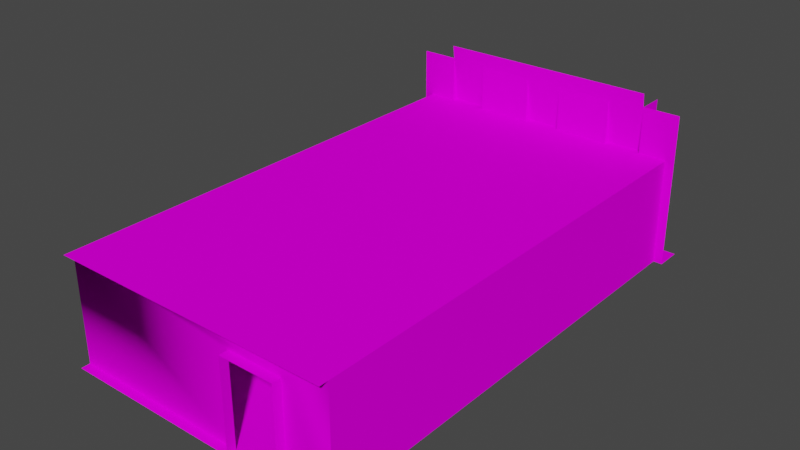 # Source: room1StorageLcz.blend  (saved by Blender 2.90.8; exported with 4.5.12 LTS)
import bpy
from mathutils import Matrix  # noqa: F401  (used for matrix-valued properties, if any)

bpy.ops.wm.read_factory_settings(use_empty=True)
scene = bpy.context.scene
scene.name = 'Scene'

# ---- collections
col_collection = bpy.data.collections.new('Collection'); scene.collection.children.link(col_collection)

# ---- images (referenced by path relative to the original .blend; pixels are not part of the script)
import os
ASSET_DIR = os.environ.get("B2B_ASSET_DIR", "")  # directory of the original .blend (textures are referenced by path, not embedded)
HERE = os.path.dirname(os.path.abspath(__file__))  # packed textures are extracted next to this script under _unpacked/

def load_image(name, relpath, width, height, colorspace="sRGB"):
    """Load a texture the original file referenced (path relative to the .blend, or extracted next to this script)."""
    p = next((c for c in (os.path.join(HERE, relpath), os.path.join(ASSET_DIR, relpath)) if relpath and os.path.exists(c)), "")
    if p:
        img = bpy.data.images.load(p, check_existing=True)
        img.name = name
    else:  # same state as the original file: an image datablock whose file is absent (Cycles renders it pink)
        img = bpy.data.images.new(name, width, height)
        img.source = "FILE"
        img.filepath = "//" + (relpath or name)
    img.colorspace_settings.name = colorspace
    return img
img_concretefloor_jpg = load_image('concretefloor.jpg', 'concretefloor.jpg', 1024, 1024, 'sRGB')
img_whitewall_jpg_001 = load_image('whitewall.jpg.001', 'whitewall.jpg', 1024, 1024, 'sRGB')
img_dirtymetal_jpg_001 = load_image('dirtymetal.jpg.001', 'dirtymetal.jpg', 1024, 1024, 'sRGB')
img_misc_jpg_001 = load_image('misc.jpg.001', 'misc.jpg', 1024, 1024, 'sRGB')
img_metal_jpg_001 = load_image('metal.jpg.001', 'metal.jpg', 1024, 1024, 'sRGB')

# ---- materials (node trees are filled in below, after node groups)
mat_drawnmesh0 = bpy.data.materials.new('drawnmesh0')
mat_drawnmesh0.use_transparent_shadow = False
mat_drawnmesh0.diffuse_color = (0.7529, 0.7529, 0.7529, 1.0)
mat_drawnmesh0.roughness = 0.7892
mat_drawnmesh0.specular_intensity = 0.0
mat_drawnmesh1 = bpy.data.materials.new('drawnmesh1')
mat_drawnmesh1.use_transparent_shadow = False
mat_drawnmesh1.diffuse_color = (0.7529, 0.7529, 0.7529, 1.0)
mat_drawnmesh1.roughness = 0.7892
mat_drawnmesh1.specular_intensity = 0.0
mat_drawnmesh2 = bpy.data.materials.new('drawnmesh2')
mat_drawnmesh2.use_transparent_shadow = False
mat_drawnmesh2.diffuse_color = (0.7529, 0.7529, 0.7529, 1.0)
mat_drawnmesh2.roughness = 0.7892
mat_drawnmesh2.specular_intensity = 0.0
mat_drawnmesh3 = bpy.data.materials.new('drawnmesh3')
mat_drawnmesh3.use_transparent_shadow = False
mat_drawnmesh3.diffuse_color = (0.7529, 0.7529, 0.7529, 1.0)
mat_drawnmesh3.roughness = 0.7892
mat_drawnmesh3.specular_intensity = 0.0
mat_drawnmesh4 = bpy.data.materials.new('drawnmesh4')
mat_drawnmesh4.use_transparent_shadow = False

# ---- material node trees
mat_drawnmesh0.use_nodes = True; mat_drawnmesh0.node_tree.nodes.clear()
_N = mat_drawnmesh0.node_tree.nodes; _L = mat_drawnmesh0.node_tree.links
n0 = _N.new('ShaderNodeBsdfPrincipled'); n0.name = 'Principled BSDF'; n0.location = (10, 300)
n0.distribution = 'GGX'
n0.subsurface_method = 'BURLEY'
n0.inputs[2].default_value = 0.7892
n0.inputs[3].default_value = 1.45
n0.inputs[13].default_value = 0.0
n0.inputs[27].default_value = (0.0, 0.0, 0.0, 1.0)
n0.inputs[28].default_value = 1.0
n1 = _N.new('ShaderNodeOutputMaterial'); n1.name = 'Material Output'; n1.location = (300, 300)
n2 = _N.new('ShaderNodeTexImage'); n2.name = 'Image Texture'; n2.location = (-300, 600)
n2.image = img_concretefloor_jpg
_L.new(n0.outputs[0], n1.inputs[0])
_L.new(n2.outputs[0], n0.inputs[0])
n1.is_active_output = True
mat_drawnmesh1.use_nodes = True; mat_drawnmesh1.node_tree.nodes.clear()
_N = mat_drawnmesh1.node_tree.nodes; _L = mat_drawnmesh1.node_tree.links
n0 = _N.new('ShaderNodeBsdfPrincipled'); n0.name = 'Principled BSDF'; n0.location = (10, 300)
n0.distribution = 'GGX'
n0.subsurface_method = 'BURLEY'
n0.inputs[2].default_value = 0.7892
n0.inputs[3].default_value = 1.45
n0.inputs[13].default_value = 0.0
n0.inputs[27].default_value = (0.0, 0.0, 0.0, 1.0)
n0.inputs[28].default_value = 1.0
n1 = _N.new('ShaderNodeOutputMaterial'); n1.name = 'Material Output'; n1.location = (300, 300)
n2 = _N.new('ShaderNodeTexImage'); n2.name = 'Image Texture'; n2.location = (-300, 600)
n2.image = img_whitewall_jpg_001
_L.new(n0.outputs[0], n1.inputs[0])
_L.new(n2.outputs[0], n0.inputs[0])
n1.is_active_output = True
mat_drawnmesh2.use_nodes = True; mat_drawnmesh2.node_tree.nodes.clear()
_N = mat_drawnmesh2.node_tree.nodes; _L = mat_drawnmesh2.node_tree.links
n0 = _N.new('ShaderNodeBsdfPrincipled'); n0.name = 'Principled BSDF'; n0.location = (10, 300)
n0.distribution = 'GGX'
n0.subsurface_method = 'BURLEY'
n0.inputs[2].default_value = 0.7892
n0.inputs[3].default_value = 1.45
n0.inputs[13].default_value = 0.0
n0.inputs[27].default_value = (0.0, 0.0, 0.0, 1.0)
n0.inputs[28].default_value = 1.0
n1 = _N.new('ShaderNodeOutputMaterial'); n1.name = 'Material Output'; n1.location = (300, 300)
n2 = _N.new('ShaderNodeTexImage'); n2.name = 'Image Texture'; n2.location = (-300, 600)
n2.image = img_dirtymetal_jpg_001
_L.new(n0.outputs[0], n1.inputs[0])
_L.new(n2.outputs[0], n0.inputs[0])
n1.is_active_output = True
mat_drawnmesh3.use_nodes = True; mat_drawnmesh3.node_tree.nodes.clear()
_N = mat_drawnmesh3.node_tree.nodes; _L = mat_drawnmesh3.node_tree.links
n0 = _N.new('ShaderNodeBsdfPrincipled'); n0.name = 'Principled BSDF'; n0.location = (10, 300)
n0.distribution = 'GGX'
n0.subsurface_method = 'BURLEY'
n0.inputs[2].default_value = 0.7892
n0.inputs[3].default_value = 1.45
n0.inputs[13].default_value = 0.0
n0.inputs[27].default_value = (0.0, 0.0, 0.0, 1.0)
n0.inputs[28].default_value = 1.0
n1 = _N.new('ShaderNodeOutputMaterial'); n1.name = 'Material Output'; n1.location = (300, 300)
n2 = _N.new('ShaderNodeTexImage'); n2.name = 'Image Texture'; n2.location = (-300, 600)
n2.image = img_misc_jpg_001
_L.new(n0.outputs[0], n1.inputs[0])
_L.new(n2.outputs[0], n0.inputs[0])
n1.is_active_output = True
mat_drawnmesh4.use_nodes = True; mat_drawnmesh4.node_tree.nodes.clear()
_N = mat_drawnmesh4.node_tree.nodes; _L = mat_drawnmesh4.node_tree.links
n0 = _N.new('ShaderNodeBsdfPrincipled'); n0.name = 'Principled BSDF'; n0.location = (10, 300)
n0.distribution = 'GGX'
n0.subsurface_method = 'BURLEY'
n0.inputs[3].default_value = 1.45
n0.inputs[27].default_value = (0.0, 0.0, 0.0, 1.0)
n0.inputs[28].default_value = 1.0
n1 = _N.new('ShaderNodeOutputMaterial'); n1.name = 'Material Output'; n1.location = (300, 300)
n2 = _N.new('ShaderNodeTexImage'); n2.name = 'Image Texture'; n2.location = (-287, 416)
n2.image = img_metal_jpg_001
_L.new(n0.outputs[0], n1.inputs[0])
_L.new(n2.outputs[0], n0.inputs[0])
n1.is_active_output = True

# ---- world
world_world = bpy.data.worlds.new('World'); scene.world = world_world
world_world.use_nodes = True; world_world.node_tree.nodes.clear()
_N = world_world.node_tree.nodes; _L = world_world.node_tree.links
n0 = _N.new('ShaderNodeOutputWorld'); n0.name = 'World Output'; n0.location = (300, 300)
n1 = _N.new('ShaderNodeBackground'); n1.name = 'Background'; n1.location = (10, 300)
n1.inputs[0].default_value = (0.05088, 0.05088, 0.05088, 1.0)
_L.new(n1.outputs[0], n0.inputs[0])
n0.is_active_output = True
world_world.color = (0.05088, 0.05088, 0.05088)
world_world.use_sun_shadow = False
world_world.sun_shadow_jitter_overblur = 0.0

# ---- meshes
me_room1archive = bpy.data.meshes.new('room1archive')
me_room1archive.from_pydata([(-736.0, 0.0, -656.0), (256.0, 0.0, 1024.0), (256.0, 0.0, -656.0), (-736.0, 0.0, 1024.0), (256.0, 384.0, -704.0), (-736.0, 384.0, 1024.0), (-736.0, 384.0, -704.0), (256.0, 384.0, 1024.0), (-608.0, 352.0, -636.0), (-736.0, 0.0, -636.0), (-608.0, 0.0, -636.0), (-736.0, 352.0, -636.0), (-608.0, 0.0, -640.0), (-736.0, 352.0, -640.0), (-608.0, 352.0, -640.0), (-736.0, 0.0, -640.0), (-608.0, 352.0, -320.0), (-736.0, 0.0, -320.0), (-608.0, 0.0, -320.0), (-736.0, 352.0, -320.0), (-608.0, 0.0, -324.0), (-736.0, 352.0, -324.0), (-608.0, 352.0, -324.0), (-736.0, 0.0, -324.0), (-608.0, 352.0, -284.0), (-736.0, 0.0, -284.0), (-608.0, 0.0, -284.0), (-736.0, 352.0, -284.0), (-608.0, 0.0, -288.0), (-736.0, 352.0, -288.0), (-608.0, 352.0, -288.0), (-736.0, 0.0, -288.0), (-608.0, 352.0, 32.0), (-736.0, 0.0, 32.0), (-608.0, 0.0, 32.0), (-736.0, 352.0, 32.0), (-608.0, 0.0, 28.0), (-736.0, 352.0, 28.0), (-608.0, 352.0, 28.0), (-736.0, 0.0, 28.0), (-608.0, 352.0, 68.0), (-736.0, 0.0, 68.0), (-608.0, 0.0, 68.0), (-736.0, 352.0, 68.0), (-608.0, 0.0, 64.0), (-736.0, 352.0, 64.0), (-608.0, 352.0, 64.0), (-736.0, 0.0, 64.0), (-608.0, 352.0, 384.0), (-736.0, 0.0, 384.0), (-608.0, 0.0, 384.0), (-736.0, 352.0, 384.0), (-608.0, 0.0, 380.0), (-736.0, 352.0, 380.0), (-608.0, 352.0, 380.0), (-736.0, 0.0, 380.0), (128.0, 0.0, -636.0), (256.0, 352.0, -636.0), (128.0, 352.0, -636.0), (256.0, 0.0, -636.0), (128.0, 352.0, -640.0), (256.0, 0.0, -640.0), (128.0, 0.0, -640.0), (256.0, 352.0, -640.0), (128.0, 0.0, -320.0), (256.0, 352.0, -320.0), (128.0, 352.0, -320.0), (256.0, 0.0, -320.0), (128.0, 352.0, -324.0), (256.0, 0.0, -324.0), (128.0, 0.0, -324.0), (256.0, 352.0, -324.0), (128.0, 0.0, -284.0), (256.0, 352.0, -284.0), (128.0, 352.0, -284.0), (256.0, 0.0, -284.0), (128.0, 352.0, -288.0), (256.0, 0.0, -288.0), (128.0, 0.0, -288.0), (256.0, 352.0, -288.0), (128.0, 0.0, 32.0), (256.0, 352.0, 32.0), (128.0, 352.0, 32.0), (256.0, 0.0, 32.0), (128.0, 352.0, 28.0), (256.0, 0.0, 28.0), (128.0, 0.0, 28.0), (256.0, 352.0, 28.0), (128.0, 0.0, 68.0), (256.0, 352.0, 68.0), (128.0, 352.0, 68.0), (256.0, 0.0, 68.0), (128.0, 352.0, 64.0), (256.0, 0.0, 64.0), (128.0, 0.0, 64.0), (256.0, 352.0, 64.0), (128.0, 0.0, 384.0), (256.0, 352.0, 384.0), (128.0, 352.0, 384.0), (256.0, 0.0, 384.0), (128.0, 352.0, 380.0), (256.0, 0.0, 380.0), (128.0, 0.0, 380.0), (256.0, 352.0, 380.0), (-96.0, 3.815e-06, 992.0), (-736.0, 384.0, 992.0), (-96.0, 320.0, 992.0), (-736.0, 3.815e-06, 992.0), (-96.0, 320.0, 1024.0), (-96.0, 3.815e-06, 1024.0), (256.0, 3.815e-06, 992.0), (96.0, 320.0, 992.0), (256.0, 384.0, 992.0), (96.0, 3.815e-06, 992.0), (96.0, 3.815e-06, 1024.0), (96.0, 320.0, 1024.0), (-96.0, 3.815e-06, 512.0), (-736.0, 384.0, 512.0), (-96.0, 320.0, 512.0), (-736.0, 3.815e-06, 512.0), (-96.0, 320.0, 544.0), (-736.0, 3.815e-06, 544.0), (-96.0, 3.815e-06, 544.0), (-736.0, 384.0, 544.0), (256.0, 3.815e-06, 512.0), (96.0, 320.0, 512.0), (256.0, 384.0, 512.0), (96.0, 3.815e-06, 512.0), (256.0, 384.0, 544.0), (96.0, 3.815e-06, 544.0), (256.0, 3.815e-06, 544.0), (96.0, 320.0, 544.0), (-736.0, 0.0, 992.0), (-736.0, 384.0, -656.0), (256.0, 0.0, 992.0), (256.0, 384.0, -656.0), (24.0, 551.3, -752.0), (24.0, 0.0, -656.0), (24.0, 0.0, -752.0), (24.0, 551.3, -656.0), (-174.0, 0.0, -752.0), (-174.0, 551.3, -656.0), (-174.0, 551.3, -752.0), (-174.0, 0.0, -656.0), (156.0, 0.0, -752.0), (156.0, 551.3, -656.0), (156.0, 551.3, -752.0), (156.0, 0.0, -656.0), (288.0, 0.0, -656.0), (288.0, 551.3, -656.0), (-636.0, 551.3, -752.0), (-636.0, 0.0, -656.0), (-636.0, 0.0, -752.0), (-636.0, 551.3, -656.0), (-768.0, 551.3, -656.0), (-768.0, 0.0, -656.0), (-306.0, 551.3, -752.0), (-306.0, 0.0, -656.0), (-306.0, 0.0, -752.0), (-306.0, 551.3, -656.0), (-504.0, 551.3, -656.0), (-504.0, 0.0, -656.0), (-636.0, 600.2, -649.3), (156.0, -16.0, -727.1), (156.0, 600.2, -649.3), (-636.0, -16.0, -727.1), (-608.0, 64.0, -636.0), (-736.0, 64.0, -324.0), (-736.0, 64.0, -636.0), (-608.0, 64.0, -324.0), (-736.0, 68.0, -636.0), (-608.0, 68.0, -324.0), (-608.0, 68.0, -636.0), (-736.0, 68.0, -324.0), (-608.0, 144.0, -636.0), (-736.0, 144.0, -324.0), (-736.0, 144.0, -636.0), (-608.0, 144.0, -324.0), (-736.0, 148.0, -636.0), (-608.0, 148.0, -324.0), (-608.0, 148.0, -636.0), (-736.0, 148.0, -324.0), (-608.0, 224.0, -636.0), (-736.0, 224.0, -324.0), (-736.0, 224.0, -636.0), (-608.0, 224.0, -324.0), (-736.0, 228.0, -636.0), (-608.0, 228.0, -324.0), (-608.0, 228.0, -636.0), (-736.0, 228.0, -324.0), (-608.0, 304.0, -636.0), (-736.0, 304.0, -324.0), (-736.0, 304.0, -636.0), (-608.0, 304.0, -324.0), (-736.0, 308.0, -636.0), (-608.0, 308.0, -324.0), (-608.0, 308.0, -636.0), (-736.0, 308.0, -324.0), (-608.0, 64.0, -284.0), (-736.0, 64.0, 28.0), (-736.0, 64.0, -284.0), (-608.0, 64.0, 28.0), (-736.0, 68.0, -284.0), (-608.0, 68.0, 28.0), (-608.0, 68.0, -284.0), (-736.0, 68.0, 28.0), (-608.0, 144.0, -284.0), (-736.0, 144.0, 28.0), (-736.0, 144.0, -284.0), (-608.0, 144.0, 28.0), (-736.0, 148.0, -284.0), (-608.0, 148.0, 28.0), (-608.0, 148.0, -284.0), (-736.0, 148.0, 28.0), (-608.0, 224.0, -284.0), (-736.0, 224.0, 28.0), (-736.0, 224.0, -284.0), (-608.0, 224.0, 28.0), (-736.0, 228.0, -284.0), (-608.0, 228.0, 28.0), (-608.0, 228.0, -284.0), (-736.0, 228.0, 28.0), (-608.0, 304.0, -284.0), (-736.0, 304.0, 28.0), (-736.0, 304.0, -284.0), (-608.0, 304.0, 28.0), (-736.0, 308.0, -284.0), (-608.0, 308.0, 28.0), (-608.0, 308.0, -284.0), (-736.0, 308.0, 28.0), (-608.0, 64.0, 68.0), (-736.0, 64.0, 380.0), (-736.0, 64.0, 68.0), (-608.0, 64.0, 380.0), (-736.0, 68.0, 68.0), (-608.0, 68.0, 380.0), (-608.0, 68.0, 68.0), (-736.0, 68.0, 380.0), (-608.0, 144.0, 68.0), (-736.0, 144.0, 380.0), (-736.0, 144.0, 68.0), (-608.0, 144.0, 380.0), (-736.0, 148.0, 68.0), (-608.0, 148.0, 380.0), (-608.0, 148.0, 68.0), (-736.0, 148.0, 380.0), (-608.0, 224.0, 68.0), (-736.0, 224.0, 380.0), (-736.0, 224.0, 68.0), (-608.0, 224.0, 380.0), (-736.0, 228.0, 68.0), (-608.0, 228.0, 380.0), (-608.0, 228.0, 68.0), (-736.0, 228.0, 380.0), (-608.0, 304.0, 68.0), (-736.0, 304.0, 380.0), (-736.0, 304.0, 68.0), (-608.0, 304.0, 380.0), (-736.0, 308.0, 68.0), (-608.0, 308.0, 380.0), (-608.0, 308.0, 68.0), (-736.0, 308.0, 380.0), (256.0, 64.0, -636.0), (128.0, 64.0, -324.0), (128.0, 64.0, -636.0), (256.0, 64.0, -324.0), (128.0, 68.0, -636.0), (256.0, 68.0, -324.0), (256.0, 68.0, -636.0), (128.0, 68.0, -324.0), (256.0, 144.0, -636.0), (128.0, 144.0, -324.0), (128.0, 144.0, -636.0), (256.0, 144.0, -324.0), (128.0, 148.0, -636.0), (256.0, 148.0, -324.0), (256.0, 148.0, -636.0), (128.0, 148.0, -324.0), (256.0, 224.0, -636.0), (128.0, 224.0, -324.0), (128.0, 224.0, -636.0), (256.0, 224.0, -324.0), (128.0, 228.0, -636.0), (256.0, 228.0, -324.0), (256.0, 228.0, -636.0), (128.0, 228.0, -324.0), (256.0, 304.0, -636.0), (128.0, 304.0, -324.0), (128.0, 304.0, -636.0), (256.0, 304.0, -324.0), (128.0, 308.0, -636.0), (256.0, 308.0, -324.0), (256.0, 308.0, -636.0), (128.0, 308.0, -324.0), (256.0, 64.0, -284.0), (128.0, 64.0, 28.0), (128.0, 64.0, -284.0), (256.0, 64.0, 28.0), (128.0, 68.0, -284.0), (256.0, 68.0, 28.0), (256.0, 68.0, -284.0), (128.0, 68.0, 28.0), (256.0, 144.0, -284.0), (128.0, 144.0, 28.0), (128.0, 144.0, -284.0), (256.0, 144.0, 28.0), (128.0, 148.0, -284.0), (256.0, 148.0, 28.0), (256.0, 148.0, -284.0), (128.0, 148.0, 28.0), (256.0, 224.0, -284.0), (128.0, 224.0, 28.0), (128.0, 224.0, -284.0), (256.0, 224.0, 28.0), (128.0, 228.0, -284.0), (256.0, 228.0, 28.0), (256.0, 228.0, -284.0), (128.0, 228.0, 28.0), (256.0, 304.0, -284.0), (128.0, 304.0, 28.0), (128.0, 304.0, -284.0), (256.0, 304.0, 28.0), (128.0, 308.0, -284.0), (256.0, 308.0, 28.0), (256.0, 308.0, -284.0), (128.0, 308.0, 28.0), (256.0, 64.0, 68.0), (128.0, 64.0, 380.0), (128.0, 64.0, 68.0), (256.0, 64.0, 380.0), (128.0, 68.0, 68.0), (256.0, 68.0, 380.0), (256.0, 68.0, 68.0), (128.0, 68.0, 380.0), (256.0, 144.0, 68.0), (128.0, 144.0, 380.0), (128.0, 144.0, 68.0), (256.0, 144.0, 380.0), (128.0, 148.0, 68.0), (256.0, 148.0, 380.0), (256.0, 148.0, 68.0), (128.0, 148.0, 380.0), (256.0, 224.0, 68.0), (128.0, 224.0, 380.0), (128.0, 224.0, 68.0), (256.0, 224.0, 380.0), (128.0, 228.0, 68.0), (256.0, 228.0, 380.0), (256.0, 228.0, 68.0), (128.0, 228.0, 380.0), (256.0, 304.0, 68.0), (128.0, 304.0, 380.0), (128.0, 304.0, 68.0), (256.0, 304.0, 380.0), (128.0, 308.0, 68.0), (256.0, 308.0, 380.0), (256.0, 308.0, 68.0), (128.0, 308.0, 380.0), (-230.0, 384.0, -240.0), (-282.0, 382.0, -240.0), (-230.0, 382.0, -240.0), (-282.0, 384.0, -240.0), (-230.0, 382.0, -272.0), (-282.0, 384.0, -272.0), (-230.0, 384.0, -272.0), (-282.0, 382.0, -272.0), (-230.0, 384.0, 784.0), (-282.0, 382.0, 784.0), (-230.0, 382.0, 784.0), (-282.0, 384.0, 784.0), (-230.0, 382.0, 752.0), (-282.0, 384.0, 752.0), (-230.0, 384.0, 752.0), (-282.0, 382.0, 752.0), (-768.0, 0.0, -656.0), (288.0, 0.0, -752.0), (-768.0, 0.0, -752.0), (288.0, 0.0, -656.0)], [], [(0, 1, 2), (3, 1, 0), (4, 5, 6), (7, 5, 4), (8, 9, 10), (11, 9, 8), (12, 13, 14), (15, 13, 12), (8, 12, 14), (10, 12, 8), (16, 17, 18), (19, 17, 16), (20, 21, 22), (23, 21, 20), (16, 20, 22), (18, 20, 16), (24, 25, 26), (27, 25, 24), (28, 29, 30), (31, 29, 28), (24, 28, 30), (26, 28, 24), (32, 33, 34), (35, 33, 32), (36, 37, 38), (39, 37, 36), (32, 36, 38), (34, 36, 32), (40, 41, 42), (43, 41, 40), (44, 45, 46), (47, 45, 44), (40, 44, 46), (42, 44, 40), (48, 49, 50), (51, 49, 48), (52, 53, 54), (55, 53, 52), (48, 52, 54), (50, 52, 48), (56, 57, 58), (59, 57, 56), (60, 61, 62), (63, 61, 60), (60, 56, 58), (62, 56, 60), (64, 65, 66), (67, 65, 64), (68, 69, 70), (71, 69, 68), (68, 64, 66), (70, 64, 68), (72, 73, 74), (75, 73, 72), (76, 77, 78), (79, 77, 76), (76, 72, 74), (78, 72, 76), (80, 81, 82), (83, 81, 80), (84, 85, 86), (87, 85, 84), (84, 80, 82), (86, 80, 84), (88, 89, 90), (91, 89, 88), (92, 93, 94), (95, 93, 92), (92, 88, 90), (94, 88, 92), (96, 97, 98), (99, 97, 96), (100, 101, 102), (103, 101, 100), (100, 96, 98), (102, 96, 100), (104, 105, 106), (107, 105, 104), (108, 104, 106), (109, 104, 108), (110, 111, 112), (113, 111, 110), (111, 114, 115), (113, 114, 111), (111, 105, 112), (106, 105, 111), (111, 108, 106), (115, 108, 111), (116, 117, 118), (119, 117, 116), (120, 121, 122), (123, 121, 120), (120, 116, 118), (122, 116, 120), (124, 125, 126), (127, 125, 124), (128, 129, 130), (131, 129, 128), (125, 129, 131), (127, 129, 125), (125, 117, 126), (118, 117, 125), (128, 120, 131), (123, 120, 128), (120, 125, 131), (118, 125, 120), (132, 133, 105), (0, 133, 132), (112, 2, 134), (135, 2, 112), (136, 137, 138), (139, 137, 136), (140, 141, 142), (143, 141, 140), (141, 137, 139), (143, 137, 141), (144, 145, 146), (147, 145, 144), (145, 148, 149), (147, 148, 145), (150, 151, 152), (153, 151, 150), (154, 151, 153), (155, 151, 154), (156, 157, 158), (159, 157, 156), (160, 157, 159), (161, 157, 160), (162, 163, 164), (165, 163, 162), (166, 167, 168), (169, 167, 166), (170, 171, 172), (173, 171, 170), (171, 166, 172), (169, 166, 171), (174, 175, 176), (177, 175, 174), (178, 179, 180), (181, 179, 178), (179, 174, 180), (177, 174, 179), (182, 183, 184), (185, 183, 182), (186, 187, 188), (189, 187, 186), (187, 182, 188), (185, 182, 187), (190, 191, 192), (193, 191, 190), (194, 195, 196), (197, 195, 194), (195, 190, 196), (193, 190, 195), (198, 199, 200), (201, 199, 198), (202, 203, 204), (205, 203, 202), (203, 198, 204), (201, 198, 203), (206, 207, 208), (209, 207, 206), (210, 211, 212), (213, 211, 210), (211, 206, 212), (209, 206, 211), (214, 215, 216), (217, 215, 214), (218, 219, 220), (221, 219, 218), (219, 214, 220), (217, 214, 219), (222, 223, 224), (225, 223, 222), (226, 227, 228), (229, 227, 226), (227, 222, 228), (225, 222, 227), (230, 231, 232), (233, 231, 230), (234, 235, 236), (237, 235, 234), (235, 230, 236), (233, 230, 235), (238, 239, 240), (241, 239, 238), (242, 243, 244), (245, 243, 242), (243, 238, 244), (241, 238, 243), (246, 247, 248), (249, 247, 246), (250, 251, 252), (253, 251, 250), (251, 246, 252), (249, 246, 251), (254, 255, 256), (257, 255, 254), (258, 259, 260), (261, 259, 258), (259, 254, 260), (257, 254, 259), (262, 263, 264), (265, 263, 262), (266, 267, 268), (269, 267, 266), (266, 263, 269), (264, 263, 266), (270, 271, 272), (273, 271, 270), (274, 275, 276), (277, 275, 274), (274, 271, 277), (272, 271, 274), (278, 279, 280), (281, 279, 278), (282, 283, 284), (285, 283, 282), (282, 279, 285), (280, 279, 282), (286, 287, 288), (289, 287, 286), (290, 291, 292), (293, 291, 290), (290, 287, 293), (288, 287, 290), (294, 295, 296), (297, 295, 294), (298, 299, 300), (301, 299, 298), (298, 295, 301), (296, 295, 298), (302, 303, 304), (305, 303, 302), (306, 307, 308), (309, 307, 306), (306, 303, 309), (304, 303, 306), (310, 311, 312), (313, 311, 310), (314, 315, 316), (317, 315, 314), (314, 311, 317), (312, 311, 314), (318, 319, 320), (321, 319, 318), (322, 323, 324), (325, 323, 322), (322, 319, 325), (320, 319, 322), (326, 327, 328), (329, 327, 326), (330, 331, 332), (333, 331, 330), (330, 327, 333), (328, 327, 330), (334, 335, 336), (337, 335, 334), (338, 339, 340), (341, 339, 338), (338, 335, 341), (336, 335, 338), (342, 343, 344), (345, 343, 342), (346, 347, 348), (349, 347, 346), (346, 343, 349), (344, 343, 346), (350, 351, 352), (353, 351, 350), (354, 355, 356), (357, 355, 354), (354, 351, 357), (352, 351, 354), (358, 359, 360), (361, 359, 358), (362, 363, 364), (365, 363, 362), (363, 359, 361), (365, 359, 363), (358, 362, 364), (360, 362, 358), (366, 367, 368), (369, 367, 366), (370, 371, 372), (373, 371, 370), (371, 367, 369), (373, 367, 371), (366, 370, 372), (368, 370, 366), (362, 359, 365), (360, 359, 362), (370, 367, 373), (368, 367, 370), (374, 375, 376), (377, 375, 374)])
me_room1archive.polygons.foreach_set('use_smooth', [True] * 296)
me_room1archive.polygons.foreach_set('material_index', [0, 0, 0, 0, 4, 4, 4, 4, 4, 4, 4, 4, 4, 4, 4, 4, 4, 4, 4, 4, 4, 4, 4, 4, 4, 4, 4, 4, 4, 4, 4, 4, 4, 4, 4, 4, 4, 4, 4, 4, 4, 4, 4, 4, 4, 4, 4, 4, 4, 4, 4, 4, 4, 4, 4, 4, 4, 4, 4, 4, 4, 4, 4, 4, 4, 4, 4, 4, 4, 4, 4, 4, 4, 4, 4, 4, 1, 1, 1, 1, 1, 1, 1, 1, 1, 1, 1, 1, 1, 1, 1, 1, 1, 1, 1, 1, 1, 1, 1, 1, 1, 1, 1, 1, 1, 1, 1, 1, 1, 1, 1, 1, 1, 1, 1, 1, 1, 1, 1, 1, 1, 1, 1, 1, 1, 1, 1, 1, 1, 1, 2, 2, 2, 2, 2, 2, 2, 2, 2, 2, 2, 2, 2, 2, 2, 2, 2, 2, 2, 2, 2, 2, 2, 2, 2, 2, 2, 2, 2, 2, 2, 2, 2, 2, 2, 2, 2, 2, 2, 2, 2, 2, 2, 2, 2, 2, 2, 2, 2, 2, 2, 2, 2, 2, 2, 2, 2, 2, 2, 2, 2, 2, 2, 2, 2, 2, 2, 2, 2, 2, 2, 2, 2, 2, 2, 2, 2, 2, 2, 2, 2, 2, 2, 2, 2, 2, 2, 2, 2, 2, 2, 2, 2, 2, 2, 2, 2, 2, 2, 2, 2, 2, 2, 2, 2, 2, 2, 2, 2, 2, 2, 2, 2, 2, 2, 2, 2, 2, 2, 2, 2, 2, 2, 2, 2, 2, 2, 2, 2, 2, 2, 2, 2, 2, 2, 2, 2, 2, 2, 2, 2, 2, 2, 2, 2, 2, 2, 2, 2, 2, 2, 2, 2, 2, 2, 2, 2, 2, 2, 2, 3, 3, 3, 3, 3, 3])
_k = set([(8, 10), (8, 12), (12, 14), (16, 18), (16, 20), (20, 22), (24, 26), (24, 28), (28, 30), (32, 34), (32, 36), (36, 38), (40, 42), (40, 44), (44, 46), (48, 50), (48, 52), (52, 54), (56, 58), (56, 60), (60, 62), (64, 66), (64, 68), (68, 70), (72, 74), (72, 76), (76, 78), (80, 82), (80, 84), (84, 86), (88, 90), (88, 92), (92, 94), (96, 98), (96, 100), (100, 102), (104, 106), (104, 108), (106, 108), (106, 111), (108, 111), (111, 113), (111, 115), (116, 118), (116, 120), (118, 120), (118, 125), (120, 122), (120, 131), (125, 127), (125, 129), (125, 131), (129, 131), (137, 139), (137, 141), (141, 143), (145, 147), (145, 148), (151, 153), (151, 154), (157, 159), (157, 160), (166, 167), (166, 169), (170, 171), (171, 172), (174, 175), (174, 177), (178, 179), (179, 180), (182, 183), (182, 185), (186, 187), (187, 188), (190, 191), (190, 193), (194, 195), (195, 196), (198, 199), (198, 201), (202, 203), (203, 204), (206, 207), (206, 209), (210, 211), (211, 212), (214, 215), (214, 217), (218, 219), (219, 220), (222, 223), (222, 225), (226, 227), (227, 228), (230, 231), (230, 233), (234, 235), (235, 236), (238, 239), (238, 241), (242, 243), (243, 244), (246, 247), (246, 249), (250, 251), (251, 252), (254, 255), (254, 257), (258, 259), (259, 260), (262, 263), (263, 264), (266, 267), (266, 269), (270, 271), (271, 272), (274, 275), (274, 277), (278, 279), (279, 280), (282, 283), (282, 285), (286, 287), (287, 288), (290, 291), (290, 293), (294, 295), (295, 296), (298, 299), (298, 301), (302, 303), (303, 304), (306, 307), (306, 309), (310, 311), (311, 312), (314, 315), (314, 317), (318, 319), (319, 320), (322, 323), (322, 325), (326, 327), (327, 328), (330, 331), (330, 333), (334, 335), (335, 336), (338, 339), (338, 341), (342, 343), (343, 344), (346, 347), (346, 349), (350, 351), (351, 352), (354, 355), (354, 357), (358, 360), (358, 362), (359, 360), (359, 361), (359, 363), (359, 365), (360, 362), (362, 364), (362, 365), (363, 365), (366, 368), (366, 370), (367, 368), (367, 369), (367, 371), (367, 373), (368, 370), (370, 372), (370, 373), (371, 373)])
me_room1archive.attributes.new('sharp_edge', 'BOOLEAN', 'EDGE').data.foreach_set('value', [ (min(e.vertices), max(e.vertices)) in _k for e in me_room1archive.edges])
_uv = me_room1archive.uv_layers.new(name='UVMap')
_uv.uv.foreach_set('vector', [-1.438, 1.281, 0.5, -2.0, 0.5, 1.281, -1.438, -2.0, 0.5, -2.0, -1.438, 1.281, 0.5, 1.375, -1.438, -2.0, -1.438, 1.375, 0.5, -2.0, -1.438, -2.0, 0.5, 1.375, -1.188, 0.6875, -1.438, 0.0, -1.188, 0.0, -1.438, 0.6875, -1.438, 0.0, -1.188, 0.6875, -1.188, 0.0, -1.438, 0.6875, -1.188, 0.6875, -1.438, 0.0, -1.438, 0.6875, -1.188, 0.0, 1.242, 0.6875, 1.25, 0.0, 1.25, 0.6875, 1.242, 0.0, 1.25, 0.0, 1.242, 0.6875, -1.188, 0.6875, -1.438, 0.0, -1.188, 0.0, -1.438, 0.6875, -1.438, 0.0, -1.188, 0.6875, -1.188, 0.0, -1.438, 0.6875, -1.188, 0.6875, -1.438, 0.0, -1.438, 0.6875, -1.188, 0.0, 0.625, 0.6875, 0.6328, 0.0, 0.6328, 0.6875, 0.625, 0.0, 0.6328, 0.0, 0.625, 0.6875, -1.188, 0.6875, -1.438, 0.0, -1.188, 0.0, -1.438, 0.6875, -1.438, 0.0, -1.188, 0.6875, -1.188, 0.0, -1.438, 0.6875, -1.188, 0.6875, -1.438, 0.0, -1.438, 0.6875, -1.188, 0.0, 0.5547, 0.6875, 0.5625, 0.0, 0.5625, 0.6875, 0.5547, 0.0, 0.5625, 0.0, 0.5547, 0.6875, -1.188, 0.6875, -1.438, 0.0, -1.188, 0.0, -1.438, 0.6875, -1.438, 0.0, -1.188, 0.6875, -1.188, 0.0, -1.438, 0.6875, -1.188, 0.6875, -1.438, 0.0, -1.438, 0.6875, -1.188, 0.0, -0.0625, 0.6875, -0.05469, 0.0, -0.05469, 0.6875, -0.0625, 0.0, -0.05469, 0.0, -0.0625, 0.6875, -1.188, 0.6875, -1.438, 0.0, -1.188, 0.0, -1.438, 0.6875, -1.438, 0.0, -1.188, 0.6875, -1.188, 0.0, -1.438, 0.6875, -1.188, 0.6875, -1.438, 0.0, -1.438, 0.6875, -1.188, 0.0, -0.1328, 0.6875, -0.125, 0.0, -0.125, 0.6875, -0.1328, 0.0, -0.125, 0.0, -0.1328, 0.6875, -1.188, 0.6875, -1.438, 0.0, -1.188, 0.0, -1.438, 0.6875, -1.438, 0.0, -1.188, 0.6875, -1.188, 0.0, -1.438, 0.6875, -1.188, 0.6875, -1.438, 0.0, -1.438, 0.6875, -1.188, 0.0, -0.75, 0.6875, -0.7422, 0.0, -0.7422, 0.6875, -0.75, 0.0, -0.7422, 0.0, -0.75, 0.6875, 0.25, 0.0, 0.5, 0.6875, 0.25, 0.6875, 0.5, 0.0, 0.5, 0.6875, 0.25, 0.0, 0.25, 0.6875, 0.5, 0.0, 0.25, 0.0, 0.5, 0.6875, 0.5, 0.0, 0.25, 0.6875, 1.25, 0.6875, 1.242, 0.0, 1.242, 0.6875, 1.25, 0.0, 1.242, 0.0, 1.25, 0.6875, 0.25, 0.0, 0.5, 0.6875, 0.25, 0.6875, 0.5, 0.0, 0.5, 0.6875, 0.25, 0.0, 0.25, 0.6875, 0.5, 0.0, 0.25, 0.0, 0.5, 0.6875, 0.5, 0.0, 0.25, 0.6875, 0.6328, 0.6875, 0.625, 0.0, 0.625, 0.6875, 0.6328, 0.0, 0.625, 0.0, 0.6328, 0.6875, 0.25, 0.0, 0.5, 0.6875, 0.25, 0.6875, 0.5, 0.0, 0.5, 0.6875, 0.25, 0.0, 0.25, 0.6875, 0.5, 0.0, 0.25, 0.0, 0.5, 0.6875, 0.5, 0.0, 0.25, 0.6875, 0.5625, 0.6875, 0.5547, 0.0, 0.5547, 0.6875, 0.5625, 0.0, 0.5547, 0.0, 0.5625, 0.6875, 0.25, 0.0, 0.5, 0.6875, 0.25, 0.6875, 0.5, 0.0, 0.5, 0.6875, 0.25, 0.0, 0.25, 0.6875, 0.5, 0.0, 0.25, 0.0, 0.5, 0.6875, 0.5, 0.0, 0.25, 0.6875, -0.05469, 0.6875, -0.0625, 0.0, -0.0625, 0.6875, -0.05469, 0.0, -0.0625, 0.0, -0.05469, 0.6875, 0.25, 0.0, 0.5, 0.6875, 0.25, 0.6875, 0.5, 0.0, 0.5, 0.6875, 0.25, 0.0, 0.25, 0.6875, 0.5, 0.0, 0.25, 0.0, 0.5, 0.6875, 0.5, 0.0, 0.25, 0.6875, -0.125, 0.6875, -0.1328, 0.0, -0.1328, 0.6875, -0.125, 0.0, -0.1328, 0.0, -0.125, 0.6875, 0.25, 0.0, 0.5, 0.6875, 0.25, 0.6875, 0.5, 0.0, 0.5, 0.6875, 0.25, 0.0, 0.25, 0.6875, 0.5, 0.0, 0.25, 0.0, 0.5, 0.6875, 0.5, 0.0, 0.25, 0.6875, -0.7422, 0.6875, -0.75, 0.0, -0.75, 0.6875, -0.7422, 0.0, -0.75, 0.0, -0.7422, 0.6875, -0.2641, -0.05227, -2.025, 1.004, -0.2641, 0.828, -2.025, -0.05227, -2.025, 1.004, -0.2641, -0.05227, -2.817, 0.828, -2.729, -0.05227, -2.729, 0.828, -2.817, -0.05227, -2.729, -0.05227, -2.817, 0.828, 0.7042, -0.05227, 0.2641, 0.828, 0.7042, 1.004, 0.2641, -0.05227, 0.2641, 0.828, 0.7042, -0.05227, -2.729, 0.828, -2.817, -0.05227, -2.817, 0.828, -2.729, -0.05227, -2.817, -0.05227, -2.729, 0.828, 0.2641, 0.828, -2.025, 1.004, 0.7042, 1.004, -0.2641, 0.828, -2.025, 1.004, 0.2641, 0.828, 0.2641, -2.781, -0.2641, -2.869, -0.2641, -2.781, 0.2641, -2.869, -0.2641, -2.869, 0.2641, -2.781, -0.2641, -0.05227, -2.025, 1.004, -0.2641, 0.828, -2.025, -0.05227, -2.025, 1.004, -0.2641, -0.05227, -0.2641, 0.828, -2.025, -0.05227, -0.2641, -0.05227, -2.025, 1.004, -2.025, -0.05227, -0.2641, 0.828, -1.496, 0.828, -1.408, -0.05227, -1.408, 0.828, -1.496, -0.05227, -1.408, -0.05227, -1.496, 0.828, 0.7042, -0.05227, 0.2641, 0.828, 0.7042, 1.004, 0.2641, -0.05227, 0.2641, 0.828, 0.7042, -0.05227, 0.7042, 1.004, 0.2641, -0.05227, 0.7042, -0.05227, 0.2641, 0.828, 0.2641, -0.05227, 0.7042, 1.004, -1.408, 0.828, -1.496, -0.05227, -1.496, 0.828, -1.408, -0.05227, -1.496, -0.05227, -1.408, 0.828, 0.2641, 0.828, -2.025, 1.004, 0.7042, 1.004, -0.2641, 0.828, -2.025, 1.004, 0.2641, 0.828, 0.7042, 1.004, -0.2641, 0.828, 0.2641, 0.828, -2.025, 1.004, -0.2641, 0.828, 0.7042, 1.004, -0.2641, -1.549, 0.2641, -1.461, 0.2641, -1.549, -0.2641, -1.461, 0.2641, -1.461, -0.2641, -1.549, -2.729, -0.05227, 1.805, 1.004, -2.729, 1.004, 1.805, -0.05227, 1.805, 1.004, -2.729, -0.05227, -2.729, 1.004, 1.805, -0.05227, -2.729, -0.05227, 1.805, 1.004, 1.805, -0.05227, -2.729, 1.004, 2.069, 1.464, 1.805, -0.05227, 2.069, -0.05227, 1.805, 1.464, 1.805, -0.05227, 2.069, 1.464, 2.069, -0.05227, 1.805, 1.464, 2.069, 1.464, 1.805, -0.05227, 1.805, 1.464, 2.069, -0.05227, -0.4787, 1.464, 0.06602, -0.05227, 0.06602, 1.464, -0.4787, -0.05227, 0.06602, -0.05227, -0.4787, 1.464, 2.069, -0.05227, 1.805, 1.464, 2.069, 1.464, 1.805, -0.05227, 1.805, 1.464, 2.069, -0.05227, 0.4291, 1.464, 0.7923, -0.05227, 0.7923, 1.464, 0.4291, -0.05227, 0.7923, -0.05227, 0.4291, 1.464, 2.069, 1.464, 1.805, -0.05227, 2.069, -0.05227, 1.805, 1.464, 1.805, -0.05227, 2.069, 1.464, -2.113, 1.464, -1.75, -0.05227, -1.75, 1.464, -2.113, -0.05227, -1.75, -0.05227, -2.113, 1.464, 2.069, 1.464, 1.805, -0.05227, 2.069, -0.05227, 1.805, 1.464, 1.805, -0.05227, 2.069, 1.464, -1.386, 1.464, -0.8418, -0.05227, -0.8418, 1.464, -1.386, -0.05227, -0.8418, -0.05227, -1.386, 1.464, -1.75, 1.599, 0.4291, -0.09628, 0.4291, 1.599, -1.75, -0.09628, 0.4291, -0.09628, -1.75, 1.599, -1.188, 1.242, -1.438, 0.6328, -1.438, 1.242, -1.188, 0.6328, -1.438, 0.6328, -1.188, 1.242, -1.438, 1.242, -1.188, 0.6328, -1.188, 1.242, -1.438, 0.6328, -1.188, 0.6328, -1.438, 1.242, 0.6328, 0.1328, 1.242, 0.125, 1.242, 0.1328, 0.6328, 0.125, 1.242, 0.125, 0.6328, 0.1328, -1.188, 1.242, -1.438, 0.6328, -1.438, 1.242, -1.188, 0.6328, -1.438, 0.6328, -1.188, 1.242, -1.438, 1.242, -1.188, 0.6328, -1.188, 1.242, -1.438, 0.6328, -1.188, 0.6328, -1.438, 1.242, 0.6328, 0.2891, 1.242, 0.2812, 1.242, 0.2891, 0.6328, 0.2812, 1.242, 0.2812, 0.6328, 0.2891, -1.188, 1.242, -1.438, 0.6328, -1.438, 1.242, -1.188, 0.6328, -1.438, 0.6328, -1.188, 1.242, -1.438, 1.242, -1.188, 0.6328, -1.188, 1.242, -1.438, 0.6328, -1.188, 0.6328, -1.438, 1.242, 0.6328, 0.4453, 1.242, 0.4375, 1.242, 0.4453, 0.6328, 0.4375, 1.242, 0.4375, 0.6328, 0.4453, -1.188, 1.242, -1.438, 0.6328, -1.438, 1.242, -1.188, 0.6328, -1.438, 0.6328, -1.188, 1.242, -1.438, 1.242, -1.188, 0.6328, -1.188, 1.242, -1.438, 0.6328, -1.188, 0.6328, -1.438, 1.242, 0.6328, 0.6016, 1.242, 0.5938, 1.242, 0.6016, 0.6328, 0.5938, 1.242, 0.5938, 0.6328, 0.6016, -1.188, 0.5547, -1.438, -0.05469, -1.438, 0.5547, -1.188, -0.05469, -1.438, -0.05469, -1.188, 0.5547, -1.438, 0.5547, -1.188, -0.05469, -1.188, 0.5547, -1.438, -0.05469, -1.188, -0.05469, -1.438, 0.5547, -0.05469, 0.1328, 0.5547, 0.125, 0.5547, 0.1328, -0.05469, 0.125, 0.5547, 0.125, -0.05469, 0.1328, -1.188, 0.5547, -1.438, -0.05469, -1.438, 0.5547, -1.188, -0.05469, -1.438, -0.05469, -1.188, 0.5547, -1.438, 0.5547, -1.188, -0.05469, -1.188, 0.5547, -1.438, -0.05469, -1.188, -0.05469, -1.438, 0.5547, -0.05469, 0.2891, 0.5547, 0.2812, 0.5547, 0.2891, -0.05469, 0.2812, 0.5547, 0.2812, -0.05469, 0.2891, -1.188, 0.5547, -1.438, -0.05469, -1.438, 0.5547, -1.188, -0.05469, -1.438, -0.05469, -1.188, 0.5547, -1.438, 0.5547, -1.188, -0.05469, -1.188, 0.5547, -1.438, -0.05469, -1.188, -0.05469, -1.438, 0.5547, -0.05469, 0.4453, 0.5547, 0.4375, 0.5547, 0.4453, -0.05469, 0.4375, 0.5547, 0.4375, -0.05469, 0.4453, -1.188, 0.5547, -1.438, -0.05469, -1.438, 0.5547, -1.188, -0.05469, -1.438, -0.05469, -1.188, 0.5547, -1.438, 0.5547, -1.188, -0.05469, -1.188, 0.5547, -1.438, -0.05469, -1.188, -0.05469, -1.438, 0.5547, -0.05469, 0.6016, 0.5547, 0.5938, 0.5547, 0.6016, -0.05469, 0.5938, 0.5547, 0.5938, -0.05469, 0.6016, -1.188, -0.1328, -1.438, -0.7422, -1.438, -0.1328, -1.188, -0.7422, -1.438, -0.7422, -1.188, -0.1328, -1.438, -0.1328, -1.188, -0.7422, -1.188, -0.1328, -1.438, -0.7422, -1.188, -0.7422, -1.438, -0.1328, -0.7422, 0.1328, -0.1328, 0.125, -0.1328, 0.1328, -0.7422, 0.125, -0.1328, 0.125, -0.7422, 0.1328, -1.188, -0.1328, -1.438, -0.7422, -1.438, -0.1328, -1.188, -0.7422, -1.438, -0.7422, -1.188, -0.1328, -1.438, -0.1328, -1.188, -0.7422, -1.188, -0.1328, -1.438, -0.7422, -1.188, -0.7422, -1.438, -0.1328, -0.7422, 0.2891, -0.1328, 0.2812, -0.1328, 0.2891, -0.7422, 0.2812, -0.1328, 0.2812, -0.7422, 0.2891, -1.188, -0.1328, -1.438, -0.7422, -1.438, -0.1328, -1.188, -0.7422, -1.438, -0.7422, -1.188, -0.1328, -1.438, -0.1328, -1.188, -0.7422, -1.188, -0.1328, -1.438, -0.7422, -1.188, -0.7422, -1.438, -0.1328, -0.7422, 0.4453, -0.1328, 0.4375, -0.1328, 0.4453, -0.7422, 0.4375, -0.1328, 0.4375, -0.7422, 0.4453, -1.188, -0.1328, -1.438, -0.7422, -1.438, -0.1328, -1.188, -0.7422, -1.438, -0.7422, -1.188, -0.1328, -1.438, -0.1328, -1.188, -0.7422, -1.188, -0.1328, -1.438, -0.7422, -1.188, -0.7422, -1.438, -0.1328, -0.7422, 0.6016, -0.1328, 0.5938, -0.1328, 0.6016, -0.7422, 0.5938, -0.1328, 0.5938, -0.7422, 0.6016, 0.5, 1.242, 0.25, 0.6328, 0.25, 1.242, 0.5, 0.6328, 0.25, 0.6328, 0.5, 1.242, 0.25, 1.242, 0.5, 0.6328, 0.5, 1.242, 0.25, 0.6328, 0.5, 0.6328, 0.25, 1.242, 1.242, 0.1328, 0.6328, 0.125, 0.6328, 0.1328, 1.242, 0.125, 0.6328, 0.125, 1.242, 0.1328, 0.5, 1.242, 0.25, 0.6328, 0.25, 1.242, 0.5, 0.6328, 0.25, 0.6328, 0.5, 1.242, 0.25, 1.242, 0.5, 0.6328, 0.5, 1.242, 0.25, 0.6328, 0.5, 0.6328, 0.25, 1.242, 1.242, 0.2891, 0.6328, 0.2812, 0.6328, 0.2891, 1.242, 0.2812, 0.6328, 0.2812, 1.242, 0.2891, 0.5, 1.242, 0.25, 0.6328, 0.25, 1.242, 0.5, 0.6328, 0.25, 0.6328, 0.5, 1.242, 0.25, 1.242, 0.5, 0.6328, 0.5, 1.242, 0.25, 0.6328, 0.5, 0.6328, 0.25, 1.242, 1.242, 0.4453, 0.6328, 0.4375, 0.6328, 0.4453, 1.242, 0.4375, 0.6328, 0.4375, 1.242, 0.4453, 0.5, 1.242, 0.25, 0.6328, 0.25, 1.242, 0.5, 0.6328, 0.25, 0.6328, 0.5, 1.242, 0.25, 1.242, 0.5, 0.6328, 0.5, 1.242, 0.25, 0.6328, 0.5, 0.6328, 0.25, 1.242, 1.242, 0.6016, 0.6328, 0.5938, 0.6328, 0.6016, 1.242, 0.5938, 0.6328, 0.5938, 1.242, 0.6016, 0.5, 0.5547, 0.25, -0.05469, 0.25, 0.5547, 0.5, -0.05469, 0.25, -0.05469, 0.5, 0.5547, 0.25, 0.5547, 0.5, -0.05469, 0.5, 0.5547, 0.25, -0.05469, 0.5, -0.05469, 0.25, 0.5547, 0.5547, 0.1328, -0.05469, 0.125, -0.05469, 0.1328, 0.5547, 0.125, -0.05469, 0.125, 0.5547, 0.1328, 0.5, 0.5547, 0.25, -0.05469, 0.25, 0.5547, 0.5, -0.05469, 0.25, -0.05469, 0.5, 0.5547, 0.25, 0.5547, 0.5, -0.05469, 0.5, 0.5547, 0.25, -0.05469, 0.5, -0.05469, 0.25, 0.5547, 0.5547, 0.2891, -0.05469, 0.2812, -0.05469, 0.2891, 0.5547, 0.2812, -0.05469, 0.2812, 0.5547, 0.2891, 0.5, 0.5547, 0.25, -0.05469, 0.25, 0.5547, 0.5, -0.05469, 0.25, -0.05469, 0.5, 0.5547, 0.25, 0.5547, 0.5, -0.05469, 0.5, 0.5547, 0.25, -0.05469, 0.5, -0.05469, 0.25, 0.5547, 0.5547, 0.4453, -0.05469, 0.4375, -0.05469, 0.4453, 0.5547, 0.4375, -0.05469, 0.4375, 0.5547, 0.4453, 0.5, 0.5547, 0.25, -0.05469, 0.25, 0.5547, 0.5, -0.05469, 0.25, -0.05469, 0.5, 0.5547, 0.25, 0.5547, 0.5, -0.05469, 0.5, 0.5547, 0.25, -0.05469, 0.5, -0.05469, 0.25, 0.5547, 0.5547, 0.6016, -0.05469, 0.5938, -0.05469, 0.6016, 0.5547, 0.5938, -0.05469, 0.5938, 0.5547, 0.6016, 0.5, -0.1328, 0.25, -0.7422, 0.25, -0.1328, 0.5, -0.7422, 0.25, -0.7422, 0.5, -0.1328, 0.25, -0.1328, 0.5, -0.7422, 0.5, -0.1328, 0.25, -0.7422, 0.5, -0.7422, 0.25, -0.1328, -0.1328, 0.1328, -0.7422, 0.125, -0.7422, 0.1328, -0.1328, 0.125, -0.7422, 0.125, -0.1328, 0.1328, 0.5, -0.1328, 0.25, -0.7422, 0.25, -0.1328, 0.5, -0.7422, 0.25, -0.7422, 0.5, -0.1328, 0.25, -0.1328, 0.5, -0.7422, 0.5, -0.1328, 0.25, -0.7422, 0.5, -0.7422, 0.25, -0.1328, -0.1328, 0.2891, -0.7422, 0.2812, -0.7422, 0.2891, -0.1328, 0.2812, -0.7422, 0.2812, -0.1328, 0.2891, 0.5, -0.1328, 0.25, -0.7422, 0.25, -0.1328, 0.5, -0.7422, 0.25, -0.7422, 0.5, -0.1328, 0.25, -0.1328, 0.5, -0.7422, 0.5, -0.1328, 0.25, -0.7422, 0.5, -0.7422, 0.25, -0.1328, -0.1328, 0.4453, -0.7422, 0.4375, -0.7422, 0.4453, -0.1328, 0.4375, -0.7422, 0.4375, -0.1328, 0.4453, 0.5, -0.1328, 0.25, -0.7422, 0.25, -0.1328, 0.5, -0.7422, 0.25, -0.7422, 0.5, -0.1328, 0.25, -0.1328, 0.5, -0.7422, 0.5, -0.1328, 0.25, -0.7422, 0.5, -0.7422, 0.25, -0.1328, -0.1328, 0.6016, -0.7422, 0.5938, -0.7422, 0.6016, -0.1328, 0.5938, -0.7422, 0.5938, -0.1328, 0.6016, -0.5742, 0.75, -0.6758, 0.7461, -0.5742, 0.7461, -0.6758, 0.75, -0.6758, 0.7461, -0.5742, 0.75, -0.5742, 0.7461, -0.6758, 0.75, -0.5742, 0.75, -0.6758, 0.7461, -0.6758, 0.75, -0.5742, 0.7461, -0.06641, 0.75, -0.1289, 0.7461, -0.1289, 0.75, -0.06641, 0.7461, -0.1289, 0.7461, -0.06641, 0.75, -0.1289, 0.75, -0.06641, 0.7461, -0.06641, 0.75, -0.1289, 0.7461, -0.06641, 0.7461, -0.1289, 0.75, -0.5742, 0.75, -0.6758, 0.7461, -0.5742, 0.7461, -0.6758, 0.75, -0.6758, 0.7461, -0.5742, 0.75, -0.5742, 0.7461, -0.6758, 0.75, -0.5742, 0.75, -0.6758, 0.7461, -0.6758, 0.75, -0.5742, 0.7461, -0.06641, 0.75, -0.1289, 0.7461, -0.1289, 0.75, -0.06641, 0.7461, -0.1289, 0.7461, -0.06641, 0.75, -0.1289, 0.75, -0.06641, 0.7461, -0.06641, 0.75, -0.1289, 0.7461, -0.06641, 0.7461, -0.1289, 0.75, -1.148, -0.1328, -1.352, -0.2578, -1.352, -0.1328, -1.148, -0.2578, -1.352, -0.2578, -1.148, -0.1328, -1.148, -0.1328, -1.352, -0.2578, -1.352, -0.1328, -1.148, -0.2578, -1.352, -0.2578, -1.148, -0.1328, -3.0, 1.473, 1.125, 1.848, -3.0, 1.848, 1.125, 1.473, 1.125, 1.848, -3.0, 1.473])
me_room1archive.materials.append(mat_drawnmesh0)
me_room1archive.materials.append(mat_drawnmesh1)
me_room1archive.materials.append(mat_drawnmesh2)
me_room1archive.materials.append(mat_drawnmesh3)
me_room1archive.materials.append(mat_drawnmesh4)
me_room1archive.use_remesh_fix_poles = True
me_room1archive.use_remesh_preserve_attributes = False
me_room1archive.use_mirror_vertex_groups = False
me_room1archive.update()
me_room1archive.normals_split_custom_set([tuple(v) for v in zip(*[iter([0.0, 1.0, 0.0, 0.0, 1.0, 0.0, 0.0, 1.0, 0.0, 0.0, 1.0, 0.0, 0.0, 1.0, 0.0, 0.0, 1.0, 0.0, 0.0, -1.0, 0.0, 0.0, -1.0, 0.0, 0.0, -1.0, 0.0, 0.0, -1.0, 0.0, 0.0, -1.0, 0.0, 0.0, -1.0, 0.0, 0.0, 0.0, 1.0, 0.0, 0.0, 1.0, 0.0, 0.0, 1.0, 0.0, 0.0, 1.0, 0.0, 0.0, 1.0, 0.0, 0.0, 1.0, 0.0, 0.0, -1.0, 0.0, 0.0, -1.0, 0.0, 0.0, -1.0, 0.0, 0.0, -1.0, 0.0, 0.0, -1.0, 0.0, 0.0, -1.0, 1.0, 0.0, 0.0, 1.0, 0.0, 0.0, 1.0, 0.0, 0.0, 1.0, 0.0, 0.0, 1.0, 0.0, 0.0, 1.0, 0.0, 0.0, 0.0, 0.0, 1.0, 0.0, 0.0, 1.0, 0.0, 0.0, 1.0, 0.0, 0.0, 1.0, 0.0, 0.0, 1.0, 0.0, 0.0, 1.0, 0.0, 0.0, -1.0, 0.0, 0.0, -1.0, 0.0, 0.0, -1.0, 0.0, 0.0, -1.0, 0.0, 0.0, -1.0, 0.0, 0.0, -1.0, 1.0, 0.0, 0.0, 1.0, 0.0, 0.0, 1.0, 0.0, 0.0, 1.0, 0.0, 0.0, 1.0, 0.0, 0.0, 1.0, 0.0, 0.0, 0.0, 0.0, 1.0, 0.0, 0.0, 1.0, 0.0, 0.0, 1.0, 0.0, 0.0, 1.0, 0.0, 0.0, 1.0, 0.0, 0.0, 1.0, 0.0, 0.0, -1.0, 0.0, 0.0, -1.0, 0.0, 0.0, -1.0, 0.0, 0.0, -1.0, 0.0, 0.0, -1.0, 0.0, 0.0, -1.0, 1.0, 0.0, 0.0, 1.0, 0.0, 0.0, 1.0, 0.0, 0.0, 1.0, 0.0, 0.0, 1.0, 0.0, 0.0, 1.0, 0.0, 0.0, 0.0, 0.0, 1.0, 0.0, 0.0, 1.0, 0.0, 0.0, 1.0, 0.0, 0.0, 1.0, 0.0, 0.0, 1.0, 0.0, 0.0, 1.0, 0.0, 0.0, -1.0, 0.0, 0.0, -1.0, 0.0, 0.0, -1.0, 0.0, 0.0, -1.0, 0.0, 0.0, -1.0, 0.0, 0.0, -1.0, 1.0, 0.0, 0.0, 1.0, 0.0, 0.0, 1.0, 0.0, 0.0, 1.0, 0.0, 0.0, 1.0, 0.0, 0.0, 1.0, 0.0, 0.0, 0.0, 0.0, 1.0, 0.0, 0.0, 1.0, 0.0, 0.0, 1.0, 0.0, 0.0, 1.0, 0.0, 0.0, 1.0, 0.0, 0.0, 1.0, 0.0, 0.0, -1.0, 0.0, 0.0, -1.0, 0.0, 0.0, -1.0, 0.0, 0.0, -1.0, 0.0, 0.0, -1.0, 0.0, 0.0, -1.0, 1.0, 0.0, 0.0, 1.0, 0.0, 0.0, 1.0, 0.0, 0.0, 1.0, 0.0, 0.0, 1.0, 0.0, 0.0, 1.0, 0.0, 0.0, 0.0, 0.0, 1.0, 0.0, 0.0, 1.0, 0.0, 0.0, 1.0, 0.0, 0.0, 1.0, 0.0, 0.0, 1.0, 0.0, 0.0, 1.0, 0.0, 0.0, -1.0, 0.0, 0.0, -1.0, 0.0, 0.0, -1.0, 0.0, 0.0, -1.0, 0.0, 0.0, -1.0, 0.0, 0.0, -1.0, 1.0, 0.0, 0.0, 1.0, 0.0, 0.0, 1.0, 0.0, 0.0, 1.0, 0.0, 0.0, 1.0, 0.0, 0.0, 1.0, 0.0, 0.0, 0.0, 0.0, 1.0, 0.0, 0.0, 1.0, 0.0, 0.0, 1.0, 0.0, 0.0, 1.0, 0.0, 0.0, 1.0, 0.0, 0.0, 1.0, 0.0, 0.0, -1.0, 0.0, 0.0, -1.0, 0.0, 0.0, -1.0, 0.0, 0.0, -1.0, 0.0, 0.0, -1.0, 0.0, 0.0, -1.0, -1.0, 0.0, 0.0, -1.0, 0.0, 0.0, -1.0, 0.0, 0.0, -1.0, 0.0, 0.0, -1.0, 0.0, 0.0, -1.0, 0.0, 0.0, 0.0, 0.0, 1.0, 0.0, 0.0, 1.0, 0.0, 0.0, 1.0, 0.0, 0.0, 1.0, 0.0, 0.0, 1.0, 0.0, 0.0, 1.0, 0.0, 0.0, -1.0, 0.0, 0.0, -1.0, 0.0, 0.0, -1.0, 0.0, 0.0, -1.0, 0.0, 0.0, -1.0, 0.0, 0.0, -1.0, -1.0, 0.0, 0.0, -1.0, 0.0, 0.0, -1.0, 0.0, 0.0, -1.0, 0.0, 0.0, -1.0, 0.0, 0.0, -1.0, 0.0, 0.0, 0.0, 0.0, 1.0, 0.0, 0.0, 1.0, 0.0, 0.0, 1.0, 0.0, 0.0, 1.0, 0.0, 0.0, 1.0, 0.0, 0.0, 1.0, 0.0, 0.0, -1.0, 0.0, 0.0, -1.0, 0.0, 0.0, -1.0, 0.0, 0.0, -1.0, 0.0, 0.0, -1.0, 0.0, 0.0, -1.0, -1.0, 0.0, 0.0, -1.0, 0.0, 0.0, -1.0, 0.0, 0.0, -1.0, 0.0, 0.0, -1.0, 0.0, 0.0, -1.0, 0.0, 0.0, 0.0, 0.0, 1.0, 0.0, 0.0, 1.0, 0.0, 0.0, 1.0, 0.0, 0.0, 1.0, 0.0, 0.0, 1.0, 0.0, 0.0, 1.0, 0.0, 0.0, -1.0, 0.0, 0.0, -1.0, 0.0, 0.0, -1.0, 0.0, 0.0, -1.0, 0.0, 0.0, -1.0, 0.0, 0.0, -1.0, -1.0, 0.0, 0.0, -1.0, 0.0, 0.0, -1.0, 0.0, 0.0, -1.0, 0.0, 0.0, -1.0, 0.0, 0.0, -1.0, 0.0, 0.0, 0.0, 0.0, 1.0, 0.0, 0.0, 1.0, 0.0, 0.0, 1.0, 0.0, 0.0, 1.0, 0.0, 0.0, 1.0, 0.0, 0.0, 1.0, 0.0, 0.0, -1.0, 0.0, 0.0, -1.0, 0.0, 0.0, -1.0, 0.0, 0.0, -1.0, 0.0, 0.0, -1.0, 0.0, 0.0, -1.0, -1.0, 0.0, 0.0, -1.0, 0.0, 0.0, -1.0, 0.0, 0.0, -1.0, 0.0, 0.0, -1.0, 0.0, 0.0, -1.0, 0.0, 0.0, 0.0, 0.0, 1.0, 0.0, 0.0, 1.0, 0.0, 0.0, 1.0, 0.0, 0.0, 1.0, 0.0, 0.0, 1.0, 0.0, 0.0, 1.0, 0.0, 0.0, -1.0, 0.0, 0.0, -1.0, 0.0, 0.0, -1.0, 0.0, 0.0, -1.0, 0.0, 0.0, -1.0, 0.0, 0.0, -1.0, -1.0, 0.0, 0.0, -1.0, 0.0, 0.0, -1.0, 0.0, 0.0, -1.0, 0.0, 0.0, -1.0, 0.0, 0.0, -1.0, 0.0, 0.0, 0.0, 0.0, -1.0, 0.0, 0.0, -1.0, 0.0, 0.0, -1.0, 0.0, 0.0, -1.0, 0.0, 0.0, -1.0, 0.0, 0.0, -1.0, 1.0, 0.0, 0.0, 1.0, 0.0, 0.0, 1.0, 0.0, 0.0, 1.0, 0.0, 0.0, 1.0, 0.0, 0.0, 1.0, 0.0, 0.0, 0.0, 0.0, -1.0, 0.0, 0.0, -1.0, 0.0, 0.0, -1.0, 0.0, 0.0, -1.0, 0.0, 0.0, -1.0, 0.0, 0.0, -1.0, -1.0, 0.0, 0.0, -1.0, 0.0, 0.0, -1.0, 0.0, 0.0, -1.0, 0.0, 0.0, -1.0, 0.0, 0.0, -1.0, 0.0, 0.0, 0.0, 0.0, -1.0, 0.0, 0.0, -1.0, 0.0, 0.0, -1.0, 0.0, 0.0, -1.0, 0.0, 0.0, -1.0, 0.0, 0.0, -1.0, 0.0, -1.0, 0.0, 0.0, -1.0, 0.0, 0.0, -1.0, 0.0, 0.0, -1.0, 0.0, 0.0, -1.0, 0.0, 0.0, -1.0, 0.0, 0.0, 0.0, -1.0, 0.0, 0.0, -1.0, 0.0, 0.0, -1.0, 0.0, 0.0, -1.0, 0.0, 0.0, -1.0, 0.0, 0.0, -1.0, 0.0, 0.0, 1.0, 0.0, 0.0, 1.0, 0.0, 0.0, 1.0, 0.0, 0.0, 1.0, 0.0, 0.0, 1.0, 0.0, 0.0, 1.0, 1.0, 0.0, 0.0, 1.0, 0.0, 0.0, 1.0, 0.0, 0.0, 1.0, 0.0, 0.0, 1.0, 0.0, 0.0, 1.0, 0.0, 0.0, 0.0, 0.0, -1.0, 0.0, 0.0, -1.0, 0.0, 0.0, -1.0, 0.0, 0.0, -1.0, 0.0, 0.0, -1.0, 0.0, 0.0, -1.0, 0.0, 0.0, 1.0, 0.0, 0.0, 1.0, 0.0, 0.0, 1.0, 0.0, 0.0, 1.0, 0.0, 0.0, 1.0, 0.0, 0.0, 1.0, -1.0, 0.0, 0.0, -1.0, 0.0, 0.0, -1.0, 0.0, 0.0, -1.0, 0.0, 0.0, -1.0, 0.0, 0.0, -1.0, 0.0, 0.0, 0.0, 0.0, -1.0, 0.0, 0.0, -1.0, 0.0, 0.0, -1.0, 0.0, 0.0, -1.0, 0.0, 0.0, -1.0, 0.0, 0.0, -1.0, 0.0, 0.0, 1.0, 0.0, 0.0, 1.0, 0.0, 0.0, 1.0, 0.0, 0.0, 1.0, 0.0, 0.0, 1.0, 0.0, 0.0, 1.0, 0.0, -1.0, 0.0, 0.0, -1.0, 0.0, 0.0, -1.0, 0.0, 0.0, -1.0, 0.0, 0.0, -1.0, 0.0, 0.0, -1.0, 0.0, 1.0, 0.0, 0.0, 1.0, 0.0, 0.0, 1.0, 0.0, 0.0, 1.0, 0.0, 0.0, 1.0, 0.0, 0.0, 1.0, 0.0, 0.0, -1.0, 0.0, 0.0, -1.0, 0.0, 0.0, -1.0, 0.0, 0.0, -1.0, 0.0, 0.0, -1.0, 0.0, 0.0, -1.0, 0.0, 0.0, 1.0, 0.0, 0.0, 1.0, 0.0, 0.0, 1.0, 0.0, 0.0, 1.0, 0.0, 0.0, 1.0, 0.0, 0.0, 1.0, 0.0, 0.0, -1.0, 0.0, 0.0, -1.0, 0.0, 0.0, -1.0, 0.0, 0.0, -1.0, 0.0, 0.0, -1.0, 0.0, 0.0, -1.0, 0.0, 0.0, 0.0, 0.0, 1.0, 0.0, 0.0, 1.0, 0.0, 0.0, 1.0, 0.0, 0.0, 1.0, 0.0, 0.0, 1.0, 0.0, 0.0, 1.0, -1.0, 0.0, 0.0, -1.0, 0.0, 0.0, -1.0, 0.0, 0.0, -1.0, 0.0, 0.0, -1.0, 0.0, 0.0, -1.0, 0.0, 0.0, 0.0, 0.0, 1.0, 0.0, 0.0, 1.0, 0.0, 0.0, 1.0, 0.0, 0.0, 1.0, 0.0, 0.0, 1.0, 0.0, 0.0, 1.0, 1.0, 0.0, 0.0, 1.0, 0.0, 0.0, 1.0, 0.0, 0.0, 1.0, 0.0, 0.0, 1.0, 0.0, 0.0, 1.0, 0.0, 0.0, 0.0, 0.0, 1.0, 0.0, 0.0, 1.0, 0.0, 0.0, 1.0, 0.0, 0.0, 1.0, 0.0, 0.0, 1.0, 0.0, 0.0, 1.0, 1.0, 0.0, 0.0, 1.0, 0.0, 0.0, 1.0, 0.0, 0.0, 1.0, 0.0, 0.0, 1.0, 0.0, 0.0, 1.0, 0.0, 0.0, 0.0, 0.0, 1.0, 0.0, 0.0, 1.0, 0.0, 0.0, 1.0, 0.0, 0.0, 1.0, 0.0, 0.0, 1.0, 0.0, 0.0, 1.0, 0.0, -0.1252, 0.9921, 0.0, -0.1252, 0.9921, 0.0, -0.1252, 0.9921, 0.0, -0.1252, 0.9921, 0.0, -0.1252, 0.9921, 0.0, -0.1252, 0.9921, 0.0, -1.0, 0.0, 0.0, -1.0, 0.0, 0.0, -1.0, 0.0, 0.0, -1.0, 0.0, 0.0, -1.0, 0.0, 0.0, -1.0, 0.0, 0.0, 1.0, 0.0, 0.0, 1.0, 0.0, 0.0, 1.0, 0.0, 0.0, 1.0, 0.0, 0.0, 1.0, 0.0, 0.0, 1.0, 0.0, 1.0, 0.0, 0.0, 1.0, 0.0, 0.0, 1.0, 0.0, 0.0, 1.0, 0.0, 0.0, 1.0, 0.0, 0.0, 1.0, 0.0, 0.0, 0.0, -1.0, 0.0, 0.0, -1.0, 0.0, 0.0, -1.0, 0.0, 0.0, -1.0, 0.0, 0.0, -1.0, 0.0, 0.0, -1.0, 0.0, 0.0, 1.0, 0.0, 0.0, 1.0, 0.0, 0.0, 1.0, 0.0, 0.0, 1.0, 0.0, 0.0, 1.0, 0.0, 0.0, 1.0, 0.0, 1.0, 0.0, 0.0, 1.0, 0.0, 0.0, 1.0, 0.0, 0.0, 1.0, 0.0, 0.0, 1.0, 0.0, 0.0, 1.0, 0.0, 0.0, 0.0, -1.0, 0.0, 0.0, -1.0, 0.0, 0.0, -1.0, 0.0, 0.0, -1.0, 0.0, 0.0, -1.0, 0.0, 0.0, -1.0, 0.0, 0.0, 1.0, 0.0, 0.0, 1.0, 0.0, 0.0, 1.0, 0.0, 0.0, 1.0, 0.0, 0.0, 1.0, 0.0, 0.0, 1.0, 0.0, 1.0, 0.0, 0.0, 1.0, 0.0, 0.0, 1.0, 0.0, 0.0, 1.0, 0.0, 0.0, 1.0, 0.0, 0.0, 1.0, 0.0, 0.0, 0.0, -1.0, 0.0, 0.0, -1.0, 0.0, 0.0, -1.0, 0.0, 0.0, -1.0, 0.0, 0.0, -1.0, 0.0, 0.0, -1.0, 0.0, 0.0, 1.0, 0.0, 0.0, 1.0, 0.0, 0.0, 1.0, 0.0, 0.0, 1.0, 0.0, 0.0, 1.0, 0.0, 0.0, 1.0, 0.0, 1.0, 0.0, 0.0, 1.0, 0.0, 0.0, 1.0, 0.0, 0.0, 1.0, 0.0, 0.0, 1.0, 0.0, 0.0, 1.0, 0.0, 0.0, 0.0, -1.0, 0.0, 0.0, -1.0, 0.0, 0.0, -1.0, 0.0, 0.0, -1.0, 0.0, 0.0, -1.0, 0.0, 0.0, -1.0, 0.0, 0.0, 1.0, 0.0, 0.0, 1.0, 0.0, 0.0, 1.0, 0.0, 0.0, 1.0, 0.0, 0.0, 1.0, 0.0, 0.0, 1.0, 0.0, 1.0, 0.0, 0.0, 1.0, 0.0, 0.0, 1.0, 0.0, 0.0, 1.0, 0.0, 0.0, 1.0, 0.0, 0.0, 1.0, 0.0, 0.0, 0.0, -1.0, 0.0, 0.0, -1.0, 0.0, 0.0, -1.0, 0.0, 0.0, -1.0, 0.0, 0.0, -1.0, 0.0, 0.0, -1.0, 0.0, 0.0, 1.0, 0.0, 0.0, 1.0, 0.0, 0.0, 1.0, 0.0, 0.0, 1.0, 0.0, 0.0, 1.0, 0.0, 0.0, 1.0, 0.0, 1.0, 0.0, 0.0, 1.0, 0.0, 0.0, 1.0, 0.0, 0.0, 1.0, 0.0, 0.0, 1.0, 0.0, 0.0, 1.0, 0.0, 0.0, 0.0, -1.0, 0.0, 0.0, -1.0, 0.0, 0.0, -1.0, 0.0, 0.0, -1.0, 0.0, 0.0, -1.0, 0.0, 0.0, -1.0, 0.0, 0.0, 1.0, 0.0, 0.0, 1.0, 0.0, 0.0, 1.0, 0.0, 0.0, 1.0, 0.0, 0.0, 1.0, 0.0, 0.0, 1.0, 0.0, 1.0, 0.0, 0.0, 1.0, 0.0, 0.0, 1.0, 0.0, 0.0, 1.0, 0.0, 0.0, 1.0, 0.0, 0.0, 1.0, 0.0, 0.0, 0.0, -1.0, 0.0, 0.0, -1.0, 0.0, 0.0, -1.0, 0.0, 0.0, -1.0, 0.0, 0.0, -1.0, 0.0, 0.0, -1.0, 0.0, 0.0, 1.0, 0.0, 0.0, 1.0, 0.0, 0.0, 1.0, 0.0, 0.0, 1.0, 0.0, 0.0, 1.0, 0.0, 0.0, 1.0, 0.0, 1.0, 0.0, 0.0, 1.0, 0.0, 0.0, 1.0, 0.0, 0.0, 1.0, 0.0, 0.0, 1.0, 0.0, 0.0, 1.0, 0.0, 0.0, 0.0, -1.0, 0.0, 0.0, -1.0, 0.0, 0.0, -1.0, 0.0, 0.0, -1.0, 0.0, 0.0, -1.0, 0.0, 0.0, -1.0, 0.0, 0.0, 1.0, 0.0, 0.0, 1.0, 0.0, 0.0, 1.0, 0.0, 0.0, 1.0, 0.0, 0.0, 1.0, 0.0, 0.0, 1.0, 0.0, 1.0, 0.0, 0.0, 1.0, 0.0, 0.0, 1.0, 0.0, 0.0, 1.0, 0.0, 0.0, 1.0, 0.0, 0.0, 1.0, 0.0, 0.0, 0.0, -1.0, 0.0, 0.0, -1.0, 0.0, 0.0, -1.0, 0.0, 0.0, -1.0, 0.0, 0.0, -1.0, 0.0, 0.0, -1.0, 0.0, 0.0, 1.0, 0.0, 0.0, 1.0, 0.0, 0.0, 1.0, 0.0, 0.0, 1.0, 0.0, 0.0, 1.0, 0.0, 0.0, 1.0, 0.0, 1.0, 0.0, 0.0, 1.0, 0.0, 0.0, 1.0, 0.0, 0.0, 1.0, 0.0, 0.0, 1.0, 0.0, 0.0, 1.0, 0.0, 0.0, 0.0, -1.0, 0.0, 0.0, -1.0, 0.0, 0.0, -1.0, 0.0, 0.0, -1.0, 0.0, 0.0, -1.0, 0.0, 0.0, -1.0, 0.0, 0.0, 1.0, 0.0, 0.0, 1.0, 0.0, 0.0, 1.0, 0.0, 0.0, 1.0, 0.0, 0.0, 1.0, 0.0, 0.0, 1.0, 0.0, 1.0, 0.0, 0.0, 1.0, 0.0, 0.0, 1.0, 0.0, 0.0, 1.0, 0.0, 0.0, 1.0, 0.0, 0.0, 1.0, 0.0, 0.0, 0.0, -1.0, 0.0, 0.0, -1.0, 0.0, 0.0, -1.0, 0.0, 0.0, -1.0, 0.0, 0.0, -1.0, 0.0, 0.0, -1.0, 0.0, 0.0, 1.0, 0.0, 0.0, 1.0, 0.0, 0.0, 1.0, 0.0, 0.0, 1.0, 0.0, 0.0, 1.0, 0.0, 0.0, 1.0, 0.0, 1.0, 0.0, 0.0, 1.0, 0.0, 0.0, 1.0, 0.0, 0.0, 1.0, 0.0, 0.0, 1.0, 0.0, 0.0, 1.0, 0.0, 0.0, 0.0, -1.0, 0.0, 0.0, -1.0, 0.0, 0.0, -1.0, 0.0, 0.0, -1.0, 0.0, 0.0, -1.0, 0.0, 0.0, -1.0, 0.0, 0.0, 1.0, 0.0, 0.0, 1.0, 0.0, 0.0, 1.0, 0.0, 0.0, 1.0, 0.0, 0.0, 1.0, 0.0, 0.0, 1.0, 0.0, -1.0, 0.0, 0.0, -1.0, 0.0, 0.0, -1.0, 0.0, 0.0, -1.0, 0.0, 0.0, -1.0, 0.0, 0.0, -1.0, 0.0, 0.0, 0.0, -1.0, 0.0, 0.0, -1.0, 0.0, 0.0, -1.0, 0.0, 0.0, -1.0, 0.0, 0.0, -1.0, 0.0, 0.0, -1.0, 0.0, 0.0, 1.0, 0.0, 0.0, 1.0, 0.0, 0.0, 1.0, 0.0, 0.0, 1.0, 0.0, 0.0, 1.0, 0.0, 0.0, 1.0, 0.0, -1.0, 0.0, 0.0, -1.0, 0.0, 0.0, -1.0, 0.0, 0.0, -1.0, 0.0, 0.0, -1.0, 0.0, 0.0, -1.0, 0.0, 0.0, 0.0, -1.0, 0.0, 0.0, -1.0, 0.0, 0.0, -1.0, 0.0, 0.0, -1.0, 0.0, 0.0, -1.0, 0.0, 0.0, -1.0, 0.0, 0.0, 1.0, 0.0, 0.0, 1.0, 0.0, 0.0, 1.0, 0.0, 0.0, 1.0, 0.0, 0.0, 1.0, 0.0, 0.0, 1.0, 0.0, -1.0, 0.0, 0.0, -1.0, 0.0, 0.0, -1.0, 0.0, 0.0, -1.0, 0.0, 0.0, -1.0, 0.0, 0.0, -1.0, 0.0, 0.0, 0.0, -1.0, 0.0, 0.0, -1.0, 0.0, 0.0, -1.0, 0.0, 0.0, -1.0, 0.0, 0.0, -1.0, 0.0, 0.0, -1.0, 0.0, 0.0, 1.0, 0.0, 0.0, 1.0, 0.0, 0.0, 1.0, 0.0, 0.0, 1.0, 0.0, 0.0, 1.0, 0.0, 0.0, 1.0, 0.0, -1.0, 0.0, 0.0, -1.0, 0.0, 0.0, -1.0, 0.0, 0.0, -1.0, 0.0, 0.0, -1.0, 0.0, 0.0, -1.0, 0.0, 0.0, 0.0, -1.0, 0.0, 0.0, -1.0, 0.0, 0.0, -1.0, 0.0, 0.0, -1.0, 0.0, 0.0, -1.0, 0.0, 0.0, -1.0, 0.0, 0.0, 1.0, 0.0, 0.0, 1.0, 0.0, 0.0, 1.0, 0.0, 0.0, 1.0, 0.0, 0.0, 1.0, 0.0, 0.0, 1.0, 0.0, -1.0, 0.0, 0.0, -1.0, 0.0, 0.0, -1.0, 0.0, 0.0, -1.0, 0.0, 0.0, -1.0, 0.0, 0.0, -1.0, 0.0, 0.0, 0.0, -1.0, 0.0, 0.0, -1.0, 0.0, 0.0, -1.0, 0.0, 0.0, -1.0, 0.0, 0.0, -1.0, 0.0, 0.0, -1.0, 0.0, 0.0, 1.0, 0.0, 0.0, 1.0, 0.0, 0.0, 1.0, 0.0, 0.0, 1.0, 0.0, 0.0, 1.0, 0.0, 0.0, 1.0, 0.0, -1.0, 0.0, 0.0, -1.0, 0.0, 0.0, -1.0, 0.0, 0.0, -1.0, 0.0, 0.0, -1.0, 0.0, 0.0, -1.0, 0.0, 0.0, 0.0, -1.0, 0.0, 0.0, -1.0, 0.0, 0.0, -1.0, 0.0, 0.0, -1.0, 0.0, 0.0, -1.0, 0.0, 0.0, -1.0, 0.0, 0.0, 1.0, 0.0, 0.0, 1.0, 0.0, 0.0, 1.0, 0.0, 0.0, 1.0, 0.0, 0.0, 1.0, 0.0, 0.0, 1.0, 0.0, -1.0, 0.0, 0.0, -1.0, 0.0, 0.0, -1.0, 0.0, 0.0, -1.0, 0.0, 0.0, -1.0, 0.0, 0.0, -1.0, 0.0, 0.0, 0.0, -1.0, 0.0, 0.0, -1.0, 0.0, 0.0, -1.0, 0.0, 0.0, -1.0, 0.0, 0.0, -1.0, 0.0, 0.0, -1.0, 0.0, 0.0, 1.0, 0.0, 0.0, 1.0, 0.0, 0.0, 1.0, 0.0, 0.0, 1.0, 0.0, 0.0, 1.0, 0.0, 0.0, 1.0, 0.0, -1.0, 0.0, 0.0, -1.0, 0.0, 0.0, -1.0, 0.0, 0.0, -1.0, 0.0, 0.0, -1.0, 0.0, 0.0, -1.0, 0.0, 0.0, 0.0, -1.0, 0.0, 0.0, -1.0, 0.0, 0.0, -1.0, 0.0, 0.0, -1.0, 0.0, 0.0, -1.0, 0.0, 0.0, -1.0, 0.0, 0.0, 1.0, 0.0, 0.0, 1.0, 0.0, 0.0, 1.0, 0.0, 0.0, 1.0, 0.0, 0.0, 1.0, 0.0, 0.0, 1.0, 0.0, -1.0, 0.0, 0.0, -1.0, 0.0, 0.0, -1.0, 0.0, 0.0, -1.0, 0.0, 0.0, -1.0, 0.0, 0.0, -1.0, 0.0, 0.0, 0.0, -1.0, 0.0, 0.0, -1.0, 0.0, 0.0, -1.0, 0.0, 0.0, -1.0, 0.0, 0.0, -1.0, 0.0, 0.0, -1.0, 0.0, 0.0, 1.0, 0.0, 0.0, 1.0, 0.0, 0.0, 1.0, 0.0, 0.0, 1.0, 0.0, 0.0, 1.0, 0.0, 0.0, 1.0, 0.0, -1.0, 0.0, 0.0, -1.0, 0.0, 0.0, -1.0, 0.0, 0.0, -1.0, 0.0, 0.0, -1.0, 0.0, 0.0, -1.0, 0.0, 0.0, 0.0, -1.0, 0.0, 0.0, -1.0, 0.0, 0.0, -1.0, 0.0, 0.0, -1.0, 0.0, 0.0, -1.0, 0.0, 0.0, -1.0, 0.0, 0.0, 1.0, 0.0, 0.0, 1.0, 0.0, 0.0, 1.0, 0.0, 0.0, 1.0, 0.0, 0.0, 1.0, 0.0, 0.0, 1.0, 0.0, -1.0, 0.0, 0.0, -1.0, 0.0, 0.0, -1.0, 0.0, 0.0, -1.0, 0.0, 0.0, -1.0, 0.0, 0.0, -1.0, 0.0, 0.0, 0.0, -1.0, 0.0, 0.0, -1.0, 0.0, 0.0, -1.0, 0.0, 0.0, -1.0, 0.0, 0.0, -1.0, 0.0, 0.0, -1.0, 0.0, 0.0, 1.0, 0.0, 0.0, 1.0, 0.0, 0.0, 1.0, 0.0, 0.0, 1.0, 0.0, 0.0, 1.0, 0.0, 0.0, 1.0, 0.0, -1.0, 0.0, 0.0, -1.0, 0.0, 0.0, -1.0, 0.0, 0.0, -1.0, 0.0, 0.0, -1.0, 0.0, 0.0, -1.0, 0.0, 0.0, 0.0, 0.0, 1.0, 0.0, 0.0, 1.0, 0.0, 0.0, 1.0, 0.0, 0.0, 1.0, 0.0, 0.0, 1.0, 0.0, 0.0, 1.0, 0.0, 0.0, -1.0, 0.0, 0.0, -1.0, 0.0, 0.0, -1.0, 0.0, 0.0, -1.0, 0.0, 0.0, -1.0, 0.0, 0.0, -1.0, -1.0, 0.0, 0.0, -1.0, 0.0, 0.0, -1.0, 0.0, 0.0, -1.0, 0.0, 0.0, -1.0, 0.0, 0.0, -1.0, 0.0, 0.0, 1.0, 0.0, 0.0, 1.0, 0.0, 0.0, 1.0, 0.0, 0.0, 1.0, 0.0, 0.0, 1.0, 0.0, 0.0, 1.0, 0.0, 0.0, 0.0, 0.0, 1.0, 0.0, 0.0, 1.0, 0.0, 0.0, 1.0, 0.0, 0.0, 1.0, 0.0, 0.0, 1.0, 0.0, 0.0, 1.0, 0.0, 0.0, -1.0, 0.0, 0.0, -1.0, 0.0, 0.0, -1.0, 0.0, 0.0, -1.0, 0.0, 0.0, -1.0, 0.0, 0.0, -1.0, -1.0, 0.0, 0.0, -1.0, 0.0, 0.0, -1.0, 0.0, 0.0, -1.0, 0.0, 0.0, -1.0, 0.0, 0.0, -1.0, 0.0, 0.0, 1.0, 0.0, 0.0, 1.0, 0.0, 0.0, 1.0, 0.0, 0.0, 1.0, 0.0, 0.0, 1.0, 0.0, 0.0, 1.0, 0.0, 0.0, 0.0, -1.0, 0.0, 0.0, -1.0, 0.0, 0.0, -1.0, 0.0, 0.0, -1.0, 0.0, 0.0, -1.0, 0.0, 0.0, -1.0, 0.0, 0.0, -1.0, 0.0, 0.0, -1.0, 0.0, 0.0, -1.0, 0.0, 0.0, -1.0, 0.0, 0.0, -1.0, 0.0, 0.0, -1.0, 0.0, 0.0, 1.0, 0.0, 0.0, 1.0, 0.0, 0.0, 1.0, 0.0, 0.0, 1.0, 0.0, 0.0, 1.0, 0.0, 0.0, 1.0, 0.0])] * 3)])

# ---- objects
ob_room1storagelcz = bpy.data.objects.new('room1StorageLcz', me_room1archive)

# ---- transforms, parenting, visibility, modifiers, constraints
ob_room1storagelcz.location = (0.0, 0.0, 0.0)
ob_room1storagelcz.rotation_euler = (1.571, -0.0, 0.0)
ob_room1storagelcz.scale = (0.01, 0.01, 0.01)
ob_room1storagelcz.lineart.crease_threshold = 0.0

# ---- collection membership
col_collection.objects.link(ob_room1storagelcz)

# ---- scene / render settings (as saved in the file)
scene.frame_start = 1; scene.frame_end = 250; scene.frame_set(1)
scene.render.engine = 'BLENDER_EEVEE_NEXT'
scene.cycles.use_denoising = False
scene.cycles.samples = 128
scene.cycles.sampling_pattern = 'TABULATED_SOBOL'
scene.cycles.use_adaptive_sampling = False
scene.cycles.use_light_tree = False
scene.view_settings.view_transform = 'Filmic'
bpy.context.view_layer.update()

# ---- added for rendering (the .blend has no active camera and no usable light): camera, sun
cam_auto = bpy.data.cameras.new('AutoCamera')
cam_auto.lens = 50.0
cam_auto.sensor_width = 36.0
cam_auto.clip_end = 1000.0
ob_auto_camera = bpy.data.objects.new('AutoCamera', cam_auto)
scene.collection.objects.link(ob_auto_camera)
ob_auto_camera.location = (17.5494, -25.2993, 18.8807)
ob_auto_camera.rotation_euler = (1.09748, -7.21219e-08, 0.694738)
scene.camera = ob_auto_camera
light_auto_sun = bpy.data.lights.new('AutoSun', 'SUN')
light_auto_sun.energy = 3.0
light_auto_sun.angle = 0.0523599
ob_auto_sun = bpy.data.objects.new('AutoSun', light_auto_sun)
scene.collection.objects.link(ob_auto_sun)
ob_auto_sun.rotation_euler = (0.872665, 0.174533, 0.523599)
bpy.context.view_layer.update()
